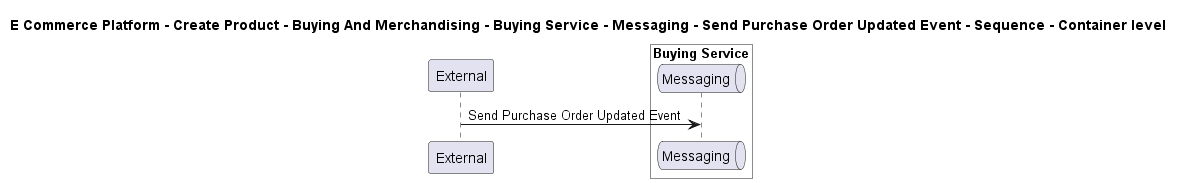

The diagram above was rendered by PlantUML. Its source (embedded in the PNG):
@startuml

title E Commerce Platform - Create Product - Buying And Merchandising - Buying Service - Messaging - Send Purchase Order Updated Event - Sequence - Container level

participant "External" as C4InterFlow.SoftwareSystems.ExternalSystem

box "Buying Service" #White
    queue "Messaging" as ECommercePlatform.CreateProduct.BuyingAndMerchandising.SoftwareSystems.BuyingService.Containers.Messaging
end box


C4InterFlow.SoftwareSystems.ExternalSystem -> ECommercePlatform.CreateProduct.BuyingAndMerchandising.SoftwareSystems.BuyingService.Containers.Messaging : Send Purchase Order Updated Event


@enduml